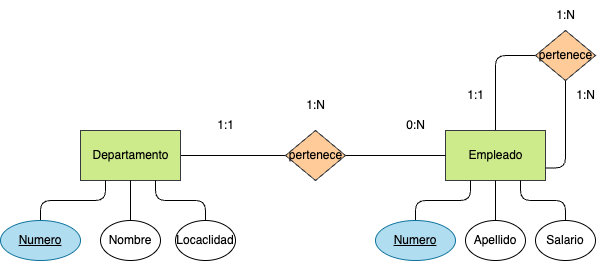

The diagram above was exported from draw.io. Its source (the exported page's mxGraphModel, read from the mxfile embedded in the PNG):
<mxGraphModel dx="1134" dy="717" grid="1" gridSize="10" guides="1" tooltips="1" connect="1" arrows="1" fold="1" page="1" pageScale="1" pageWidth="827" pageHeight="1169" background="none" math="0" shadow="0">
  <root>
    <mxCell id="0" />
    <mxCell id="1" parent="0" />
    <mxCell id="5" style="html=1;entryX=0;entryY=0.5;entryDx=0;entryDy=0;fontColor=#000000;endArrow=none;endFill=0;" parent="1" source="2" target="4" edge="1">
      <mxGeometry relative="1" as="geometry" />
    </mxCell>
    <mxCell id="2" value="&lt;font color=&quot;#000000&quot;&gt;Departamento&lt;/font&gt;" style="html=1;dashed=0;whitespace=wrap;fillColor=#cdeb8b;strokeColor=#36393d;" parent="1" vertex="1">
      <mxGeometry x="105" y="180" width="100" height="50" as="geometry" />
    </mxCell>
    <mxCell id="13" value="" style="edgeStyle=orthogonalEdgeStyle;html=1;endArrow=none;endFill=0;" edge="1" parent="1" source="3">
      <mxGeometry relative="1" as="geometry">
        <mxPoint x="570" y="105" as="targetPoint" />
        <Array as="points">
          <mxPoint x="520" y="105" />
        </Array>
      </mxGeometry>
    </mxCell>
    <mxCell id="3" value="&lt;font color=&quot;#000000&quot;&gt;Empleado&lt;br&gt;&lt;/font&gt;" style="html=1;dashed=0;whitespace=wrap;fillColor=#cdeb8b;strokeColor=#36393d;" parent="1" vertex="1">
      <mxGeometry x="470" y="180" width="100" height="50" as="geometry" />
    </mxCell>
    <mxCell id="6" style="edgeStyle=none;html=1;fontColor=#000000;endArrow=none;endFill=0;" parent="1" source="4" target="3" edge="1">
      <mxGeometry relative="1" as="geometry" />
    </mxCell>
    <mxCell id="4" value="&lt;font color=&quot;#000000&quot;&gt;pertenece&lt;/font&gt;" style="shape=rhombus;html=1;dashed=0;whitespace=wrap;perimeter=rhombusPerimeter;fillColor=#ffcc99;strokeColor=#36393d;" parent="1" vertex="1">
      <mxGeometry x="310" y="180" width="60" height="50" as="geometry" />
    </mxCell>
    <mxCell id="7" value="1:1" style="text;html=1;align=center;verticalAlign=middle;resizable=0;points=[];autosize=1;strokeColor=none;fillColor=none;fontColor=#000000;" parent="1" vertex="1">
      <mxGeometry x="230" y="160" width="40" height="30" as="geometry" />
    </mxCell>
    <mxCell id="8" value="0:N" style="text;html=1;align=center;verticalAlign=middle;resizable=0;points=[];autosize=1;strokeColor=none;fillColor=none;fontColor=#000000;" parent="1" vertex="1">
      <mxGeometry x="420" y="160" width="40" height="30" as="geometry" />
    </mxCell>
    <mxCell id="9" value="1:N" style="text;html=1;align=center;verticalAlign=middle;resizable=0;points=[];autosize=1;strokeColor=none;fillColor=none;fontColor=#000000;" parent="1" vertex="1">
      <mxGeometry x="320" y="140" width="40" height="30" as="geometry" />
    </mxCell>
    <mxCell id="15" style="edgeStyle=orthogonalEdgeStyle;html=1;entryX=1;entryY=0.75;entryDx=0;entryDy=0;endArrow=none;endFill=0;" edge="1" parent="1" source="10" target="3">
      <mxGeometry relative="1" as="geometry" />
    </mxCell>
    <mxCell id="10" value="&lt;font color=&quot;#000000&quot;&gt;pertenece&lt;/font&gt;" style="shape=rhombus;html=1;dashed=0;whitespace=wrap;perimeter=rhombusPerimeter;fillColor=#ffcc99;strokeColor=#36393d;" vertex="1" parent="1">
      <mxGeometry x="560" y="80" width="60" height="50" as="geometry" />
    </mxCell>
    <mxCell id="22" style="edgeStyle=orthogonalEdgeStyle;html=1;entryX=0.25;entryY=1;entryDx=0;entryDy=0;fontColor=#000000;endArrow=none;endFill=0;" edge="1" parent="1" source="17" target="2">
      <mxGeometry relative="1" as="geometry" />
    </mxCell>
    <mxCell id="17" value="&lt;font color=&quot;#000000&quot;&gt;Numero&lt;/font&gt;" style="ellipse;whiteSpace=wrap;html=1;align=center;fontStyle=4;fillColor=#b1ddf0;strokeColor=#10739e;" vertex="1" parent="1">
      <mxGeometry x="25" y="270" width="80" height="40" as="geometry" />
    </mxCell>
    <mxCell id="20" style="edgeStyle=orthogonalEdgeStyle;html=1;entryX=0.5;entryY=1;entryDx=0;entryDy=0;fontColor=#000000;endArrow=none;endFill=0;" edge="1" parent="1" source="18" target="2">
      <mxGeometry relative="1" as="geometry" />
    </mxCell>
    <mxCell id="18" value="Nombre" style="ellipse;whiteSpace=wrap;html=1;align=center;fontColor=#000000;" vertex="1" parent="1">
      <mxGeometry x="125" y="270" width="60" height="40" as="geometry" />
    </mxCell>
    <mxCell id="21" style="edgeStyle=orthogonalEdgeStyle;html=1;entryX=0.75;entryY=1;entryDx=0;entryDy=0;fontColor=#000000;endArrow=none;endFill=0;" edge="1" parent="1" source="19" target="2">
      <mxGeometry relative="1" as="geometry" />
    </mxCell>
    <mxCell id="19" value="Locaclidad" style="ellipse;whiteSpace=wrap;html=1;align=center;fontColor=#000000;" vertex="1" parent="1">
      <mxGeometry x="200" y="270" width="60" height="40" as="geometry" />
    </mxCell>
    <mxCell id="28" style="edgeStyle=orthogonalEdgeStyle;html=1;entryX=0.25;entryY=1;entryDx=0;entryDy=0;fontColor=#000000;endArrow=none;endFill=0;" edge="1" parent="1" source="23" target="3">
      <mxGeometry relative="1" as="geometry" />
    </mxCell>
    <mxCell id="23" value="&lt;font color=&quot;#000000&quot;&gt;Numero&lt;/font&gt;" style="ellipse;whiteSpace=wrap;html=1;align=center;fontStyle=4;fillColor=#b1ddf0;strokeColor=#10739e;" vertex="1" parent="1">
      <mxGeometry x="400" y="270" width="80" height="40" as="geometry" />
    </mxCell>
    <mxCell id="29" style="edgeStyle=orthogonalEdgeStyle;html=1;entryX=0.5;entryY=1;entryDx=0;entryDy=0;fontColor=#000000;endArrow=none;endFill=0;" edge="1" parent="1" source="24" target="3">
      <mxGeometry relative="1" as="geometry" />
    </mxCell>
    <mxCell id="24" value="Apellido" style="ellipse;whiteSpace=wrap;html=1;align=center;fontColor=#000000;" vertex="1" parent="1">
      <mxGeometry x="490" y="270" width="60" height="40" as="geometry" />
    </mxCell>
    <mxCell id="30" style="edgeStyle=orthogonalEdgeStyle;html=1;entryX=0.75;entryY=1;entryDx=0;entryDy=0;fontColor=#000000;endArrow=none;endFill=0;" edge="1" parent="1" source="25" target="3">
      <mxGeometry relative="1" as="geometry" />
    </mxCell>
    <mxCell id="25" value="Salario" style="ellipse;whiteSpace=wrap;html=1;align=center;fontColor=#000000;" vertex="1" parent="1">
      <mxGeometry x="560" y="270" width="60" height="40" as="geometry" />
    </mxCell>
    <mxCell id="31" value="1:N" style="text;html=1;align=center;verticalAlign=middle;resizable=0;points=[];autosize=1;strokeColor=none;fillColor=none;fontColor=#000000;" vertex="1" parent="1">
      <mxGeometry x="570" y="50" width="40" height="30" as="geometry" />
    </mxCell>
    <mxCell id="32" value="1:N" style="text;html=1;align=center;verticalAlign=middle;resizable=0;points=[];autosize=1;strokeColor=none;fillColor=none;fontColor=#000000;" vertex="1" parent="1">
      <mxGeometry x="590" y="130" width="40" height="30" as="geometry" />
    </mxCell>
    <mxCell id="33" value="1:1" style="text;html=1;align=center;verticalAlign=middle;resizable=0;points=[];autosize=1;strokeColor=none;fillColor=none;fontColor=#000000;" vertex="1" parent="1">
      <mxGeometry x="480" y="130" width="40" height="30" as="geometry" />
    </mxCell>
  </root>
</mxGraphModel>